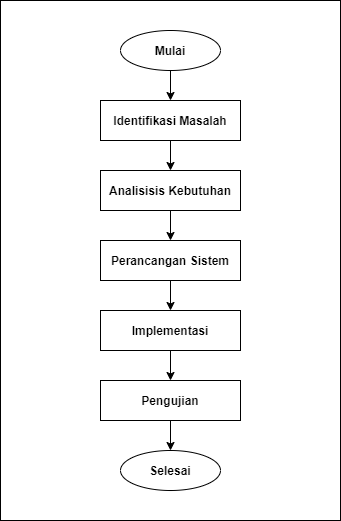

The diagram above was exported from draw.io. Its source (the exported page's mxGraphModel, read from the mxfile embedded in the PNG):
<mxGraphModel dx="1024" dy="1761" grid="1" gridSize="10" guides="1" tooltips="1" connect="1" arrows="1" fold="1" page="1" pageScale="1" pageWidth="827" pageHeight="1169" math="0" shadow="0">
  <root>
    <mxCell id="WIyWlLk6GJQsqaUBKTNV-0" />
    <mxCell id="WIyWlLk6GJQsqaUBKTNV-1" parent="WIyWlLk6GJQsqaUBKTNV-0" />
    <mxCell id="S6fwTkS2eaNENeDQ9dHB-8" style="edgeStyle=orthogonalEdgeStyle;rounded=0;orthogonalLoop=1;jettySize=auto;html=1;exitX=0.5;exitY=1;exitDx=0;exitDy=0;entryX=0.5;entryY=0;entryDx=0;entryDy=0;" parent="WIyWlLk6GJQsqaUBKTNV-1" source="S6fwTkS2eaNENeDQ9dHB-0" target="S6fwTkS2eaNENeDQ9dHB-1" edge="1">
      <mxGeometry relative="1" as="geometry" />
    </mxCell>
    <mxCell id="S6fwTkS2eaNENeDQ9dHB-0" value="&lt;b&gt;Mulai&lt;/b&gt;" style="ellipse;whiteSpace=wrap;html=1;" parent="WIyWlLk6GJQsqaUBKTNV-1" vertex="1">
      <mxGeometry x="170" y="-30" width="100" height="40" as="geometry" />
    </mxCell>
    <mxCell id="S6fwTkS2eaNENeDQ9dHB-9" style="edgeStyle=orthogonalEdgeStyle;rounded=0;orthogonalLoop=1;jettySize=auto;html=1;exitX=0.5;exitY=1;exitDx=0;exitDy=0;entryX=0.5;entryY=0;entryDx=0;entryDy=0;" parent="WIyWlLk6GJQsqaUBKTNV-1" source="S6fwTkS2eaNENeDQ9dHB-1" target="S6fwTkS2eaNENeDQ9dHB-2" edge="1">
      <mxGeometry relative="1" as="geometry" />
    </mxCell>
    <mxCell id="S6fwTkS2eaNENeDQ9dHB-1" value="&lt;b&gt;Identifikasi Masalah&lt;/b&gt;" style="rounded=0;whiteSpace=wrap;html=1;" parent="WIyWlLk6GJQsqaUBKTNV-1" vertex="1">
      <mxGeometry x="150" y="40" width="140" height="40" as="geometry" />
    </mxCell>
    <mxCell id="S6fwTkS2eaNENeDQ9dHB-10" style="edgeStyle=orthogonalEdgeStyle;rounded=0;orthogonalLoop=1;jettySize=auto;html=1;exitX=0.5;exitY=1;exitDx=0;exitDy=0;" parent="WIyWlLk6GJQsqaUBKTNV-1" source="S6fwTkS2eaNENeDQ9dHB-2" target="S6fwTkS2eaNENeDQ9dHB-3" edge="1">
      <mxGeometry relative="1" as="geometry" />
    </mxCell>
    <mxCell id="S6fwTkS2eaNENeDQ9dHB-2" value="&lt;b&gt;Analisisis Kebutuhan&lt;/b&gt;" style="rounded=0;whiteSpace=wrap;html=1;" parent="WIyWlLk6GJQsqaUBKTNV-1" vertex="1">
      <mxGeometry x="150" y="110" width="140" height="40" as="geometry" />
    </mxCell>
    <mxCell id="S6fwTkS2eaNENeDQ9dHB-11" style="edgeStyle=orthogonalEdgeStyle;rounded=0;orthogonalLoop=1;jettySize=auto;html=1;exitX=0.5;exitY=1;exitDx=0;exitDy=0;entryX=0.5;entryY=0;entryDx=0;entryDy=0;" parent="WIyWlLk6GJQsqaUBKTNV-1" source="S6fwTkS2eaNENeDQ9dHB-3" target="S6fwTkS2eaNENeDQ9dHB-4" edge="1">
      <mxGeometry relative="1" as="geometry" />
    </mxCell>
    <mxCell id="S6fwTkS2eaNENeDQ9dHB-3" value="&lt;b&gt;Perancangan Sistem&lt;/b&gt;" style="rounded=0;whiteSpace=wrap;html=1;" parent="WIyWlLk6GJQsqaUBKTNV-1" vertex="1">
      <mxGeometry x="150" y="180" width="140" height="40" as="geometry" />
    </mxCell>
    <mxCell id="S6fwTkS2eaNENeDQ9dHB-12" style="edgeStyle=orthogonalEdgeStyle;rounded=0;orthogonalLoop=1;jettySize=auto;html=1;exitX=0.5;exitY=1;exitDx=0;exitDy=0;entryX=0.5;entryY=0;entryDx=0;entryDy=0;" parent="WIyWlLk6GJQsqaUBKTNV-1" source="S6fwTkS2eaNENeDQ9dHB-4" target="S6fwTkS2eaNENeDQ9dHB-5" edge="1">
      <mxGeometry relative="1" as="geometry" />
    </mxCell>
    <mxCell id="S6fwTkS2eaNENeDQ9dHB-4" value="&lt;b&gt;Implementasi&lt;/b&gt;" style="rounded=0;whiteSpace=wrap;html=1;" parent="WIyWlLk6GJQsqaUBKTNV-1" vertex="1">
      <mxGeometry x="150" y="250" width="140" height="40" as="geometry" />
    </mxCell>
    <mxCell id="S6fwTkS2eaNENeDQ9dHB-13" style="edgeStyle=orthogonalEdgeStyle;rounded=0;orthogonalLoop=1;jettySize=auto;html=1;exitX=0.5;exitY=1;exitDx=0;exitDy=0;entryX=0.5;entryY=0;entryDx=0;entryDy=0;" parent="WIyWlLk6GJQsqaUBKTNV-1" source="S6fwTkS2eaNENeDQ9dHB-5" target="S6fwTkS2eaNENeDQ9dHB-6" edge="1">
      <mxGeometry relative="1" as="geometry" />
    </mxCell>
    <mxCell id="S6fwTkS2eaNENeDQ9dHB-5" value="&lt;b&gt;Pengujian&lt;/b&gt;" style="rounded=0;whiteSpace=wrap;html=1;" parent="WIyWlLk6GJQsqaUBKTNV-1" vertex="1">
      <mxGeometry x="150" y="320" width="140" height="40" as="geometry" />
    </mxCell>
    <mxCell id="S6fwTkS2eaNENeDQ9dHB-6" value="&lt;b&gt;Selesai&lt;/b&gt;" style="ellipse;whiteSpace=wrap;html=1;" parent="WIyWlLk6GJQsqaUBKTNV-1" vertex="1">
      <mxGeometry x="170" y="390" width="100" height="40" as="geometry" />
    </mxCell>
    <mxCell id="lXcO7YaHW-W-DRVep4_x-0" value="" style="whiteSpace=wrap;html=1;fillColor=none;" vertex="1" parent="WIyWlLk6GJQsqaUBKTNV-1">
      <mxGeometry x="50" y="-60" width="340" height="520" as="geometry" />
    </mxCell>
  </root>
</mxGraphModel>